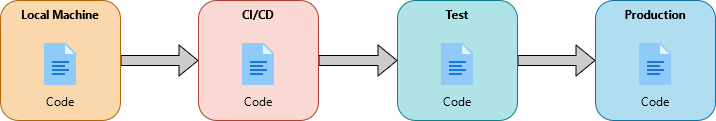

The diagram above was exported from draw.io. Its source (the exported page's mxGraphModel, read from the mxfile embedded in the PNG):
<mxGraphModel dx="1550" dy="863" grid="1" gridSize="10" guides="1" tooltips="1" connect="1" arrows="1" fold="1" page="1" pageScale="1" pageWidth="1169" pageHeight="827" math="0" shadow="0">
  <root>
    <mxCell id="0" />
    <mxCell id="1" parent="0" />
    <mxCell id="2" value="" style="shape=flexArrow;endArrow=classic;html=1;fontFamily=Segoe UI;entryX=0;entryY=0.5;entryDx=0;entryDy=0;exitX=1;exitY=0.5;exitDx=0;exitDy=0;fillColor=#CCCCCC;" edge="1" source="5" target="7" parent="1">
      <mxGeometry width="50" height="50" relative="1" as="geometry">
        <mxPoint x="165" y="620" as="sourcePoint" />
        <mxPoint x="215" y="570" as="targetPoint" />
      </mxGeometry>
    </mxCell>
    <mxCell id="3" value="" style="shape=flexArrow;endArrow=classic;html=1;fontFamily=Segoe UI;entryX=0;entryY=0.5;entryDx=0;entryDy=0;exitX=1;exitY=0.5;exitDx=0;exitDy=0;fillColor=#CCCCCC;" edge="1" source="7" target="9" parent="1">
      <mxGeometry width="50" height="50" relative="1" as="geometry">
        <mxPoint x="230" y="340" as="sourcePoint" />
        <mxPoint x="305" y="340" as="targetPoint" />
      </mxGeometry>
    </mxCell>
    <mxCell id="4" value="" style="shape=flexArrow;endArrow=classic;html=1;fontFamily=Segoe UI;entryX=0;entryY=0.5;entryDx=0;entryDy=0;exitX=1;exitY=0.5;exitDx=0;exitDy=0;fillColor=#CCCCCC;" edge="1" source="9" target="11" parent="1">
      <mxGeometry width="50" height="50" relative="1" as="geometry">
        <mxPoint x="240" y="350" as="sourcePoint" />
        <mxPoint x="315" y="350" as="targetPoint" />
      </mxGeometry>
    </mxCell>
    <mxCell id="5" value="&lt;div&gt;Local Machine&lt;/div&gt;" style="rounded=1;whiteSpace=wrap;html=1;verticalAlign=top;fillColor=#fad7ac;strokeColor=#b46504;fontFamily=Segoe UI;fontStyle=1;container=0;" vertex="1" parent="1">
      <mxGeometry x="110" y="320" width="120" height="120" as="geometry" />
    </mxCell>
    <mxCell id="6" value="Code" style="shape=image;verticalLabelPosition=bottom;verticalAlign=top;imageAspect=0;aspect=fixed;image=data:image/svg+xml,(base64 omitted: 688 chars);fontFamily=Segoe UI;container=0;" vertex="1" parent="1">
      <mxGeometry x="146" y="360" width="48" height="48" as="geometry" />
    </mxCell>
    <mxCell id="7" value="CI/CD" style="rounded=1;whiteSpace=wrap;html=1;verticalAlign=top;fillColor=#fad9d5;strokeColor=#ae4132;fontFamily=Segoe UI;fontStyle=1;container=0;" vertex="1" parent="1">
      <mxGeometry x="308" y="320" width="120" height="120" as="geometry" />
    </mxCell>
    <mxCell id="8" value="Code" style="shape=image;verticalLabelPosition=bottom;verticalAlign=top;imageAspect=0;aspect=fixed;image=data:image/svg+xml,(base64 omitted: 688 chars);fontFamily=Segoe UI;container=0;" vertex="1" parent="1">
      <mxGeometry x="344" y="360" width="48" height="48" as="geometry" />
    </mxCell>
    <mxCell id="9" value="Test" style="rounded=1;whiteSpace=wrap;html=1;verticalAlign=top;fillColor=#b0e3e6;strokeColor=#0e8088;fontFamily=Segoe UI;fontStyle=1;container=0;" vertex="1" parent="1">
      <mxGeometry x="507" y="320" width="120" height="120" as="geometry" />
    </mxCell>
    <mxCell id="10" value="Code" style="shape=image;verticalLabelPosition=bottom;verticalAlign=top;imageAspect=0;aspect=fixed;image=data:image/svg+xml,(base64 omitted: 688 chars);fontFamily=Segoe UI;container=0;" vertex="1" parent="1">
      <mxGeometry x="543" y="360" width="48" height="48" as="geometry" />
    </mxCell>
    <mxCell id="11" value="&lt;div&gt;Production&lt;/div&gt;" style="rounded=1;whiteSpace=wrap;html=1;verticalAlign=top;fillColor=#b1ddf0;strokeColor=#10739e;fontFamily=Segoe UI;fontStyle=1;container=0;" vertex="1" parent="1">
      <mxGeometry x="705" y="320" width="120" height="120" as="geometry" />
    </mxCell>
    <mxCell id="12" value="Code" style="shape=image;verticalLabelPosition=bottom;verticalAlign=top;imageAspect=0;aspect=fixed;image=data:image/svg+xml,(base64 omitted: 688 chars);fontFamily=Segoe UI;container=0;" vertex="1" parent="1">
      <mxGeometry x="741" y="360" width="48" height="48" as="geometry" />
    </mxCell>
  </root>
</mxGraphModel>